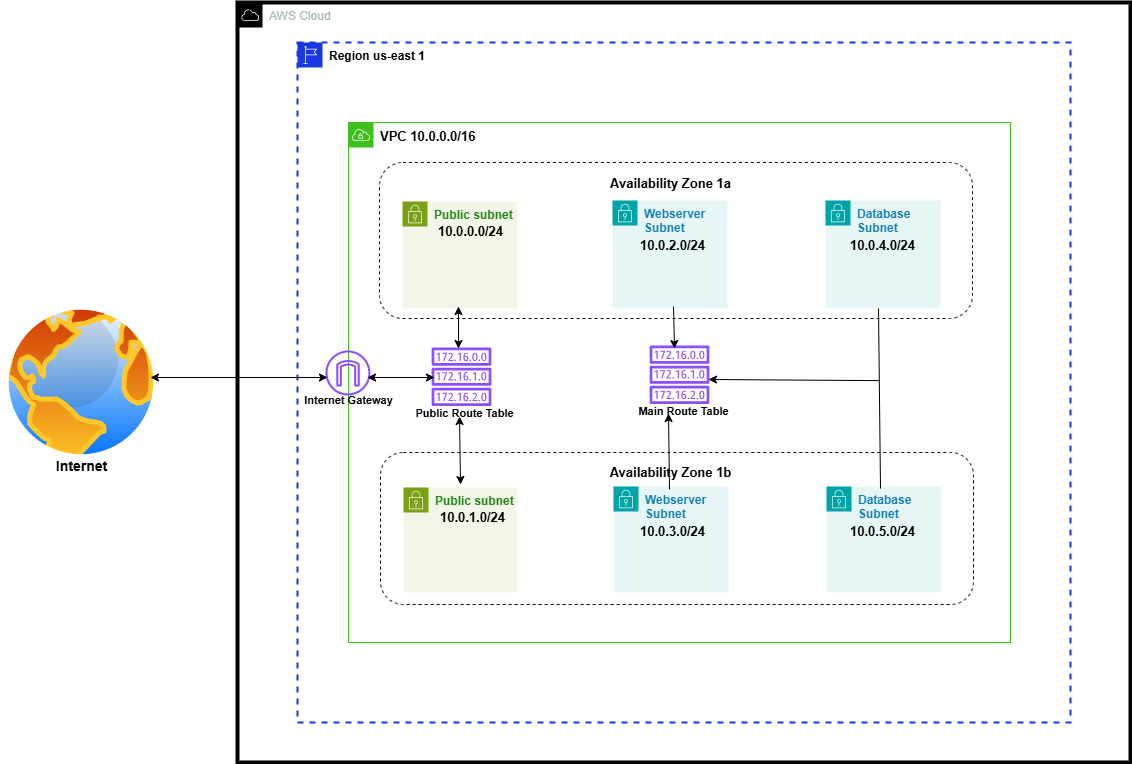

The diagram above was exported from draw.io. Its source (the exported page's mxGraphModel, read from the mxfile embedded in the PNG):
<mxGraphModel dx="1480" dy="726" grid="1" gridSize="10" guides="1" tooltips="1" connect="1" arrows="1" fold="1" page="1" pageScale="1" pageWidth="1169" pageHeight="827" math="0" shadow="0">
  <root>
    <mxCell id="0" />
    <mxCell id="1" parent="0" />
    <mxCell id="8xB6NSq-DB7E8ZGfH4Tr-1" value="AWS Cloud" style="sketch=0;outlineConnect=0;gradientColor=none;html=1;whiteSpace=wrap;fontSize=12;fontStyle=0;shape=mxgraph.aws4.group;grIcon=mxgraph.aws4.group_aws_cloud;strokeColor=light-dark(#000000, #4a5556);fillColor=none;verticalAlign=top;align=left;spacingLeft=30;fontColor=#AAB7B8;dashed=0;movable=1;resizable=1;rotatable=1;deletable=1;editable=1;locked=0;connectable=1;strokeWidth=4;" vertex="1" parent="1">
      <mxGeometry x="237" y="40" width="893" height="760" as="geometry" />
    </mxCell>
    <mxCell id="8xB6NSq-DB7E8ZGfH4Tr-2" value="&lt;font style=&quot;color: rgb(0, 0, 0);&quot;&gt;&lt;b&gt;Region us-east 1&lt;/b&gt;&lt;/font&gt;" style="sketch=0;outlineConnect=0;gradientColor=none;html=1;whiteSpace=wrap;fontSize=12;fontStyle=0;shape=mxgraph.aws4.group;grIcon=mxgraph.aws4.group_region;strokeColor=light-dark(#1738de, #6a7377);fillColor=none;verticalAlign=top;align=left;spacingLeft=30;fontColor=#879196;dashed=1;strokeWidth=2;movable=1;resizable=1;rotatable=1;deletable=1;editable=1;locked=0;connectable=1;" vertex="1" parent="1">
      <mxGeometry x="297" y="80" width="773" height="680" as="geometry" />
    </mxCell>
    <mxCell id="8xB6NSq-DB7E8ZGfH4Tr-3" value="&lt;font style=&quot;color: rgb(0, 0, 0); font-size: 13px;&quot;&gt;&lt;b&gt;VPC 10.0.0.0/16&lt;/b&gt;&lt;/font&gt;" style="sketch=0;outlineConnect=0;gradientColor=none;html=1;whiteSpace=wrap;fontSize=12;fontStyle=0;shape=mxgraph.aws4.group;grIcon=mxgraph.aws4.group_vpc;strokeColor=light-dark(#3ec11a, #6a7377);fillColor=none;verticalAlign=top;align=left;spacingLeft=30;fontColor=#879196;dashed=0;movable=1;resizable=1;rotatable=1;deletable=1;editable=1;locked=0;connectable=1;" vertex="1" parent="1">
      <mxGeometry x="348" y="160" width="662" height="520" as="geometry" />
    </mxCell>
    <mxCell id="8xB6NSq-DB7E8ZGfH4Tr-4" value="" style="rounded=1;whiteSpace=wrap;html=1;dashed=1;" vertex="1" parent="1">
      <mxGeometry x="379" y="200" width="593" height="156" as="geometry" />
    </mxCell>
    <mxCell id="8xB6NSq-DB7E8ZGfH4Tr-9" value="&lt;b&gt;Public subnet&lt;/b&gt;" style="points=[[0,0],[0.25,0],[0.5,0],[0.75,0],[1,0],[1,0.25],[1,0.5],[1,0.75],[1,1],[0.75,1],[0.5,1],[0.25,1],[0,1],[0,0.75],[0,0.5],[0,0.25]];outlineConnect=0;gradientColor=none;html=1;whiteSpace=wrap;fontSize=12;fontStyle=0;container=1;pointerEvents=0;collapsible=0;recursiveResize=0;shape=mxgraph.aws4.group;grIcon=mxgraph.aws4.group_security_group;grStroke=0;strokeColor=#7AA116;fillColor=#F2F6E8;verticalAlign=top;align=left;spacingLeft=30;fontColor=#248814;dashed=0;" vertex="1" parent="1">
      <mxGeometry x="402" y="239" width="115" height="107" as="geometry" />
    </mxCell>
    <mxCell id="8xB6NSq-DB7E8ZGfH4Tr-27" value="10.0.0.0/24" style="text;html=1;align=center;verticalAlign=middle;resizable=0;points=[];autosize=1;strokeColor=none;fillColor=none;fontSize=13;fontStyle=1" vertex="1" parent="8xB6NSq-DB7E8ZGfH4Tr-9">
      <mxGeometry x="23" y="15" width="90" height="30" as="geometry" />
    </mxCell>
    <mxCell id="8xB6NSq-DB7E8ZGfH4Tr-20" value="&lt;b&gt;Webserver Subnet&lt;/b&gt;" style="points=[[0,0],[0.25,0],[0.5,0],[0.75,0],[1,0],[1,0.25],[1,0.5],[1,0.75],[1,1],[0.75,1],[0.5,1],[0.25,1],[0,1],[0,0.75],[0,0.5],[0,0.25]];outlineConnect=0;gradientColor=none;html=1;whiteSpace=wrap;fontSize=12;fontStyle=0;container=1;pointerEvents=0;collapsible=0;recursiveResize=0;shape=mxgraph.aws4.group;grIcon=mxgraph.aws4.group_security_group;grStroke=0;strokeColor=#00A4A6;fillColor=#E6F6F7;verticalAlign=top;align=left;spacingLeft=30;fontColor=#147EBA;dashed=0;" vertex="1" parent="1">
      <mxGeometry x="612" y="238" width="115" height="108" as="geometry" />
    </mxCell>
    <mxCell id="8xB6NSq-DB7E8ZGfH4Tr-21" value="&lt;b&gt;Database Subnet&lt;/b&gt;" style="points=[[0,0],[0.25,0],[0.5,0],[0.75,0],[1,0],[1,0.25],[1,0.5],[1,0.75],[1,1],[0.75,1],[0.5,1],[0.25,1],[0,1],[0,0.75],[0,0.5],[0,0.25]];outlineConnect=0;gradientColor=none;html=1;whiteSpace=wrap;fontSize=12;fontStyle=0;container=1;pointerEvents=0;collapsible=0;recursiveResize=0;shape=mxgraph.aws4.group;grIcon=mxgraph.aws4.group_security_group;grStroke=0;strokeColor=#00A4A6;fillColor=#E6F6F7;verticalAlign=top;align=left;spacingLeft=30;fontColor=#147EBA;dashed=0;" vertex="1" parent="1">
      <mxGeometry x="825" y="238" width="115" height="108" as="geometry" />
    </mxCell>
    <mxCell id="8xB6NSq-DB7E8ZGfH4Tr-30" value="10.0.4.0/24" style="text;html=1;align=center;verticalAlign=middle;resizable=0;points=[];autosize=1;strokeColor=none;fillColor=none;fontSize=13;fontStyle=1" vertex="1" parent="8xB6NSq-DB7E8ZGfH4Tr-21">
      <mxGeometry x="12" y="29.5" width="90" height="30" as="geometry" />
    </mxCell>
    <mxCell id="8xB6NSq-DB7E8ZGfH4Tr-22" value="" style="rounded=1;whiteSpace=wrap;html=1;dashed=1;" vertex="1" parent="1">
      <mxGeometry x="380" y="490" width="593" height="152" as="geometry" />
    </mxCell>
    <mxCell id="8xB6NSq-DB7E8ZGfH4Tr-23" value="&lt;b&gt;Public subnet&lt;/b&gt;" style="points=[[0,0],[0.25,0],[0.5,0],[0.75,0],[1,0],[1,0.25],[1,0.5],[1,0.75],[1,1],[0.75,1],[0.5,1],[0.25,1],[0,1],[0,0.75],[0,0.5],[0,0.25]];outlineConnect=0;gradientColor=none;html=1;whiteSpace=wrap;fontSize=12;fontStyle=0;container=1;pointerEvents=0;collapsible=0;recursiveResize=0;shape=mxgraph.aws4.group;grIcon=mxgraph.aws4.group_security_group;grStroke=0;strokeColor=#7AA116;fillColor=#F2F6E8;verticalAlign=top;align=left;spacingLeft=30;fontColor=#248814;dashed=0;" vertex="1" parent="1">
      <mxGeometry x="403" y="525" width="114" height="105" as="geometry" />
    </mxCell>
    <mxCell id="8xB6NSq-DB7E8ZGfH4Tr-28" value="10.0.1.0/24" style="text;html=1;align=center;verticalAlign=middle;resizable=0;points=[];autosize=1;strokeColor=none;fillColor=none;fontSize=13;fontStyle=1" vertex="1" parent="8xB6NSq-DB7E8ZGfH4Tr-23">
      <mxGeometry x="24" y="15" width="90" height="30" as="geometry" />
    </mxCell>
    <mxCell id="8xB6NSq-DB7E8ZGfH4Tr-24" value="&lt;b&gt;Webserver Subnet&lt;/b&gt;" style="points=[[0,0],[0.25,0],[0.5,0],[0.75,0],[1,0],[1,0.25],[1,0.5],[1,0.75],[1,1],[0.75,1],[0.5,1],[0.25,1],[0,1],[0,0.75],[0,0.5],[0,0.25]];outlineConnect=0;gradientColor=none;html=1;whiteSpace=wrap;fontSize=12;fontStyle=0;container=1;pointerEvents=0;collapsible=0;recursiveResize=0;shape=mxgraph.aws4.group;grIcon=mxgraph.aws4.group_security_group;grStroke=0;strokeColor=#00A4A6;fillColor=#E6F6F7;verticalAlign=top;align=left;spacingLeft=30;fontColor=#147EBA;dashed=0;" vertex="1" parent="1">
      <mxGeometry x="613" y="524" width="115" height="106" as="geometry" />
    </mxCell>
    <mxCell id="8xB6NSq-DB7E8ZGfH4Tr-29" value="10.0.3.0/24" style="text;html=1;align=center;verticalAlign=middle;resizable=0;points=[];autosize=1;strokeColor=none;fillColor=none;fontSize=13;fontStyle=1" vertex="1" parent="8xB6NSq-DB7E8ZGfH4Tr-24">
      <mxGeometry x="14" y="29.5" width="90" height="30" as="geometry" />
    </mxCell>
    <mxCell id="8xB6NSq-DB7E8ZGfH4Tr-25" value="&lt;b&gt;Database Subnet&lt;/b&gt;" style="points=[[0,0],[0.25,0],[0.5,0],[0.75,0],[1,0],[1,0.25],[1,0.5],[1,0.75],[1,1],[0.75,1],[0.5,1],[0.25,1],[0,1],[0,0.75],[0,0.5],[0,0.25]];outlineConnect=0;gradientColor=none;html=1;whiteSpace=wrap;fontSize=12;fontStyle=0;container=1;pointerEvents=0;collapsible=0;recursiveResize=0;shape=mxgraph.aws4.group;grIcon=mxgraph.aws4.group_security_group;grStroke=0;strokeColor=#00A4A6;fillColor=#E6F6F7;verticalAlign=top;align=left;spacingLeft=30;fontColor=#147EBA;dashed=0;" vertex="1" parent="1">
      <mxGeometry x="826" y="524" width="115" height="106" as="geometry" />
    </mxCell>
    <mxCell id="8xB6NSq-DB7E8ZGfH4Tr-26" value="10.0.2.0/24" style="text;html=1;align=center;verticalAlign=middle;resizable=0;points=[];autosize=1;strokeColor=none;fillColor=none;fontSize=13;fontStyle=1" vertex="1" parent="1">
      <mxGeometry x="627" y="267.5" width="90" height="30" as="geometry" />
    </mxCell>
    <mxCell id="8xB6NSq-DB7E8ZGfH4Tr-31" value="10.0.5.0/24" style="text;html=1;align=center;verticalAlign=middle;resizable=0;points=[];autosize=1;strokeColor=none;fillColor=none;fontSize=13;fontStyle=1" vertex="1" parent="1">
      <mxGeometry x="837" y="553.5" width="90" height="30" as="geometry" />
    </mxCell>
    <mxCell id="8xB6NSq-DB7E8ZGfH4Tr-32" value="Availability Zone 1a" style="text;html=1;align=center;verticalAlign=middle;resizable=0;points=[];autosize=1;strokeColor=none;fillColor=none;fontStyle=1;fontSize=13;" vertex="1" parent="1">
      <mxGeometry x="599.5" y="206" width="140" height="30" as="geometry" />
    </mxCell>
    <mxCell id="8xB6NSq-DB7E8ZGfH4Tr-33" value="Availability Zone 1b" style="text;html=1;align=center;verticalAlign=middle;resizable=0;points=[];autosize=1;strokeColor=none;fillColor=none;fontStyle=1;fontSize=13;" vertex="1" parent="1">
      <mxGeometry x="599.5" y="495" width="140" height="30" as="geometry" />
    </mxCell>
    <mxCell id="8xB6NSq-DB7E8ZGfH4Tr-34" value="" style="sketch=0;outlineConnect=0;fontColor=#232F3E;gradientColor=none;fillColor=#8C4FFF;strokeColor=none;dashed=0;verticalLabelPosition=bottom;verticalAlign=top;align=center;html=1;fontSize=12;fontStyle=0;aspect=fixed;pointerEvents=1;shape=mxgraph.aws4.route_table;" vertex="1" parent="1">
      <mxGeometry x="431" y="385" width="60" height="58.5" as="geometry" />
    </mxCell>
    <mxCell id="8xB6NSq-DB7E8ZGfH4Tr-35" value="" style="sketch=0;outlineConnect=0;fontColor=#232F3E;gradientColor=none;fillColor=#8C4FFF;strokeColor=none;dashed=0;verticalLabelPosition=bottom;verticalAlign=top;align=center;html=1;fontSize=12;fontStyle=0;aspect=fixed;pointerEvents=1;shape=mxgraph.aws4.route_table;" vertex="1" parent="1">
      <mxGeometry x="649" y="383" width="60" height="58.5" as="geometry" />
    </mxCell>
    <mxCell id="8xB6NSq-DB7E8ZGfH4Tr-36" value="&lt;b&gt;&lt;font style=&quot;font-size: 11px;&quot;&gt;Public Route Table&lt;/font&gt;&lt;/b&gt;" style="text;html=1;align=center;verticalAlign=middle;resizable=0;points=[];autosize=1;strokeColor=none;fillColor=none;" vertex="1" parent="1">
      <mxGeometry x="404" y="435.5" width="120" height="30" as="geometry" />
    </mxCell>
    <mxCell id="8xB6NSq-DB7E8ZGfH4Tr-37" value="&lt;b&gt;&lt;font style=&quot;font-size: 11px;&quot;&gt;Main Route Table&lt;/font&gt;&lt;/b&gt;" style="text;html=1;align=center;verticalAlign=middle;resizable=0;points=[];autosize=1;strokeColor=none;fillColor=none;" vertex="1" parent="1">
      <mxGeometry x="628" y="434" width="110" height="30" as="geometry" />
    </mxCell>
    <mxCell id="8xB6NSq-DB7E8ZGfH4Tr-38" value="" style="image;aspect=fixed;perimeter=ellipsePerimeter;html=1;align=center;shadow=0;dashed=0;spacingTop=3;image=img/lib/active_directory/internet_globe.svg;" vertex="1" parent="1">
      <mxGeometry y="339" width="162" height="162" as="geometry" />
    </mxCell>
    <mxCell id="8xB6NSq-DB7E8ZGfH4Tr-39" value="&lt;font style=&quot;font-size: 14px;&quot;&gt;&lt;b&gt;Internet&lt;/b&gt;&lt;/font&gt;" style="text;html=1;align=center;verticalAlign=middle;resizable=0;points=[];autosize=1;strokeColor=none;fillColor=none;" vertex="1" parent="1">
      <mxGeometry x="46" y="489" width="70" height="30" as="geometry" />
    </mxCell>
    <mxCell id="8xB6NSq-DB7E8ZGfH4Tr-40" value="" style="sketch=0;outlineConnect=0;fontColor=#232F3E;gradientColor=none;fillColor=#8C4FFF;strokeColor=none;dashed=0;verticalLabelPosition=bottom;verticalAlign=top;align=center;html=1;fontSize=12;fontStyle=0;aspect=fixed;pointerEvents=1;shape=mxgraph.aws4.internet_gateway;" vertex="1" parent="1">
      <mxGeometry x="325" y="388" width="45" height="45" as="geometry" />
    </mxCell>
    <mxCell id="8xB6NSq-DB7E8ZGfH4Tr-41" value="&lt;b&gt;&lt;font style=&quot;font-size: 11px;&quot;&gt;Internet Gateway&lt;/font&gt;&lt;/b&gt;" style="text;html=1;align=center;verticalAlign=middle;resizable=0;points=[];autosize=1;strokeColor=none;fillColor=none;" vertex="1" parent="1">
      <mxGeometry x="292.5" y="423" width="110" height="30" as="geometry" />
    </mxCell>
    <mxCell id="8xB6NSq-DB7E8ZGfH4Tr-44" value="" style="endArrow=classic;startArrow=classic;html=1;rounded=0;" edge="1" parent="1">
      <mxGeometry width="50" height="50" relative="1" as="geometry">
        <mxPoint x="458" y="344" as="sourcePoint" />
        <mxPoint x="458" y="386" as="targetPoint" />
      </mxGeometry>
    </mxCell>
    <mxCell id="8xB6NSq-DB7E8ZGfH4Tr-46" value="" style="endArrow=classic;html=1;rounded=0;exitX=0.486;exitY=0.385;exitDx=0;exitDy=0;exitPerimeter=0;" edge="1" parent="1">
      <mxGeometry width="50" height="50" relative="1" as="geometry">
        <mxPoint x="673" y="344" as="sourcePoint" />
        <mxPoint x="674" y="386" as="targetPoint" />
      </mxGeometry>
    </mxCell>
    <mxCell id="8xB6NSq-DB7E8ZGfH4Tr-47" value="" style="endArrow=classic;startArrow=classic;html=1;rounded=0;fontColor=#CCCCCC;" edge="1" parent="1">
      <mxGeometry width="50" height="50" relative="1" as="geometry">
        <mxPoint x="459" y="454" as="sourcePoint" />
        <mxPoint x="460" y="522" as="targetPoint" />
      </mxGeometry>
    </mxCell>
    <mxCell id="8xB6NSq-DB7E8ZGfH4Tr-48" value="" style="endArrow=classic;html=1;rounded=0;exitX=0.649;exitY=0.461;exitDx=0;exitDy=0;exitPerimeter=0;" edge="1" parent="1">
      <mxGeometry width="50" height="50" relative="1" as="geometry">
        <mxPoint x="669" y="527" as="sourcePoint" />
        <mxPoint x="668" y="451" as="targetPoint" />
      </mxGeometry>
    </mxCell>
    <mxCell id="8xB6NSq-DB7E8ZGfH4Tr-51" value="" style="endArrow=none;html=1;rounded=0;" edge="1" parent="1">
      <mxGeometry width="50" height="50" relative="1" as="geometry">
        <mxPoint x="880" y="526" as="sourcePoint" />
        <mxPoint x="878" y="346" as="targetPoint" />
      </mxGeometry>
    </mxCell>
    <mxCell id="8xB6NSq-DB7E8ZGfH4Tr-53" value="" style="endArrow=classic;html=1;rounded=0;" edge="1" parent="1">
      <mxGeometry width="50" height="50" relative="1" as="geometry">
        <mxPoint x="879" y="418.116634653946" as="sourcePoint" />
        <mxPoint x="708" y="417" as="targetPoint" />
      </mxGeometry>
    </mxCell>
    <mxCell id="8xB6NSq-DB7E8ZGfH4Tr-54" value="" style="endArrow=classic;startArrow=classic;html=1;rounded=0;" edge="1" parent="1">
      <mxGeometry width="50" height="50" relative="1" as="geometry">
        <mxPoint x="434" y="415" as="sourcePoint" />
        <mxPoint x="367" y="415" as="targetPoint" />
      </mxGeometry>
    </mxCell>
    <mxCell id="8xB6NSq-DB7E8ZGfH4Tr-55" value="" style="endArrow=classic;startArrow=classic;html=1;rounded=0;" edge="1" parent="1">
      <mxGeometry width="50" height="50" relative="1" as="geometry">
        <mxPoint x="327" y="415" as="sourcePoint" />
        <mxPoint x="150" y="415" as="targetPoint" />
      </mxGeometry>
    </mxCell>
  </root>
</mxGraphModel>